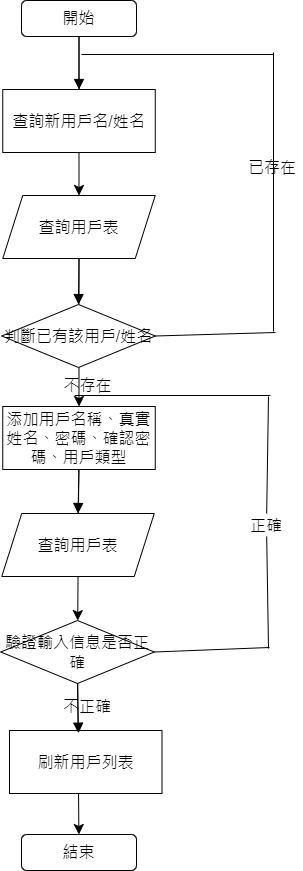

The diagram above was exported from draw.io. Its source (the exported page's mxGraphModel, read from the mxfile embedded in the PNG):
<mxGraphModel dx="2585" dy="1030" grid="0" gridSize="10" guides="1" tooltips="1" connect="1" arrows="1" fold="1" page="0" pageScale="1" pageWidth="827" pageHeight="1169" math="0" shadow="0">
  <root>
    <mxCell id="0" />
    <mxCell id="1" parent="0" />
    <mxCell id="wkYyvQzpivgb2VtziBDL-13" value="" style="edgeStyle=none;curved=1;rounded=0;orthogonalLoop=1;jettySize=auto;html=1;fontSize=12;startSize=8;endSize=8;" parent="1" source="wkYyvQzpivgb2VtziBDL-1" target="wkYyvQzpivgb2VtziBDL-3" edge="1">
      <mxGeometry relative="1" as="geometry" />
    </mxCell>
    <mxCell id="wkYyvQzpivgb2VtziBDL-1" value="開始" style="rounded=1;whiteSpace=wrap;html=1;fontSize=16;" parent="1" vertex="1">
      <mxGeometry x="25" y="29" width="115" height="36" as="geometry" />
    </mxCell>
    <mxCell id="wkYyvQzpivgb2VtziBDL-2" value="查詢新用戶名/姓名" style="rounded=0;whiteSpace=wrap;html=1;fontSize=16;" parent="1" vertex="1">
      <mxGeometry x="6.25" y="118" width="152.5" height="63" as="geometry" />
    </mxCell>
    <mxCell id="wkYyvQzpivgb2VtziBDL-10" value="" style="edgeStyle=none;curved=1;rounded=0;orthogonalLoop=1;jettySize=auto;html=1;fontSize=12;startSize=8;endSize=8;" parent="1" source="wkYyvQzpivgb2VtziBDL-3" target="wkYyvQzpivgb2VtziBDL-5" edge="1">
      <mxGeometry relative="1" as="geometry" />
    </mxCell>
    <mxCell id="wkYyvQzpivgb2VtziBDL-3" value="查詢用戶表" style="shape=parallelogram;perimeter=parallelogramPerimeter;whiteSpace=wrap;html=1;fixedSize=1;fontSize=16;rotation=0;" parent="1" vertex="1">
      <mxGeometry x="6.25" y="224" width="152.5" height="63" as="geometry" />
    </mxCell>
    <mxCell id="wkYyvQzpivgb2VtziBDL-4" value="判斷已有該用戶/姓名" style="rhombus;whiteSpace=wrap;html=1;fontSize=16;rotation=0;" parent="1" vertex="1">
      <mxGeometry x="5.25" y="333" width="153.5" height="63" as="geometry" />
    </mxCell>
    <mxCell id="wkYyvQzpivgb2VtziBDL-11" value="" style="edgeStyle=none;curved=1;rounded=0;orthogonalLoop=1;jettySize=auto;html=1;fontSize=12;startSize=8;endSize=8;" parent="1" source="wkYyvQzpivgb2VtziBDL-5" target="wkYyvQzpivgb2VtziBDL-7" edge="1">
      <mxGeometry relative="1" as="geometry" />
    </mxCell>
    <mxCell id="wkYyvQzpivgb2VtziBDL-5" value="添加用戶名稱、真實姓名、密碼、確認密碼、用戶類型" style="rounded=0;whiteSpace=wrap;html=1;fontSize=16;" parent="1" vertex="1">
      <mxGeometry x="6.25" y="435" width="152.5" height="63" as="geometry" />
    </mxCell>
    <mxCell id="wkYyvQzpivgb2VtziBDL-6" value="查詢用戶表" style="shape=parallelogram;perimeter=parallelogramPerimeter;whiteSpace=wrap;html=1;fixedSize=1;fontSize=16;rotation=0;" parent="1" vertex="1">
      <mxGeometry x="5.25" y="542" width="152.5" height="63" as="geometry" />
    </mxCell>
    <mxCell id="wkYyvQzpivgb2VtziBDL-12" value="" style="edgeStyle=none;curved=1;rounded=0;orthogonalLoop=1;jettySize=auto;html=1;fontSize=12;startSize=8;endSize=8;" parent="1" source="wkYyvQzpivgb2VtziBDL-7" target="wkYyvQzpivgb2VtziBDL-9" edge="1">
      <mxGeometry relative="1" as="geometry" />
    </mxCell>
    <mxCell id="wkYyvQzpivgb2VtziBDL-7" value="驗證輸入信息是否正確" style="rhombus;whiteSpace=wrap;html=1;fontSize=16;rotation=0;" parent="1" vertex="1">
      <mxGeometry x="4.25" y="649" width="153.5" height="63" as="geometry" />
    </mxCell>
    <mxCell id="wkYyvQzpivgb2VtziBDL-8" value="刷新用戶列表" style="rounded=0;whiteSpace=wrap;html=1;fontSize=16;" parent="1" vertex="1">
      <mxGeometry x="13" y="759" width="152.5" height="63" as="geometry" />
    </mxCell>
    <mxCell id="wkYyvQzpivgb2VtziBDL-9" value="結束" style="rounded=1;whiteSpace=wrap;html=1;fontSize=16;" parent="1" vertex="1">
      <mxGeometry x="25" y="863" width="115" height="36" as="geometry" />
    </mxCell>
    <mxCell id="wkYyvQzpivgb2VtziBDL-14" value="" style="html=1;verticalAlign=bottom;endArrow=block;curved=0;rounded=0;fontSize=12;startSize=8;endSize=8;exitX=0.5;exitY=1;exitDx=0;exitDy=0;entryX=0.5;entryY=0;entryDx=0;entryDy=0;" parent="1" source="wkYyvQzpivgb2VtziBDL-3" target="wkYyvQzpivgb2VtziBDL-4" edge="1">
      <mxGeometry x="-0.3913" y="13" width="80" relative="1" as="geometry">
        <mxPoint x="160" y="589" as="sourcePoint" />
        <mxPoint x="240" y="589" as="targetPoint" />
        <mxPoint as="offset" />
      </mxGeometry>
    </mxCell>
    <mxCell id="wkYyvQzpivgb2VtziBDL-16" value="" style="html=1;verticalAlign=bottom;endArrow=block;curved=0;rounded=0;fontSize=12;startSize=8;endSize=8;exitX=0.5;exitY=1;exitDx=0;exitDy=0;entryX=0.5;entryY=0;entryDx=0;entryDy=0;" parent="1" source="wkYyvQzpivgb2VtziBDL-5" target="wkYyvQzpivgb2VtziBDL-6" edge="1">
      <mxGeometry width="80" relative="1" as="geometry">
        <mxPoint x="160" y="389" as="sourcePoint" />
        <mxPoint x="240" y="389" as="targetPoint" />
      </mxGeometry>
    </mxCell>
    <mxCell id="wkYyvQzpivgb2VtziBDL-17" value="" style="html=1;verticalAlign=bottom;endArrow=block;curved=0;rounded=0;fontSize=12;startSize=8;endSize=8;exitX=0.5;exitY=1;exitDx=0;exitDy=0;entryX=0.5;entryY=0;entryDx=0;entryDy=0;" parent="1" source="wkYyvQzpivgb2VtziBDL-1" target="wkYyvQzpivgb2VtziBDL-2" edge="1">
      <mxGeometry width="80" relative="1" as="geometry">
        <mxPoint x="160" y="189" as="sourcePoint" />
        <mxPoint x="240" y="189" as="targetPoint" />
      </mxGeometry>
    </mxCell>
    <mxCell id="wkYyvQzpivgb2VtziBDL-19" value="" style="html=1;verticalAlign=bottom;endArrow=block;curved=0;rounded=0;fontSize=12;startSize=8;endSize=8;exitX=0.5;exitY=1;exitDx=0;exitDy=0;entryX=0.452;entryY=0.042;entryDx=0;entryDy=0;entryPerimeter=0;" parent="1" source="wkYyvQzpivgb2VtziBDL-7" target="wkYyvQzpivgb2VtziBDL-8" edge="1">
      <mxGeometry x="0.007" width="80" relative="1" as="geometry">
        <mxPoint x="160" y="689" as="sourcePoint" />
        <mxPoint x="240" y="689" as="targetPoint" />
        <mxPoint as="offset" />
      </mxGeometry>
    </mxCell>
    <mxCell id="wkYyvQzpivgb2VtziBDL-28" value="" style="endArrow=none;html=1;rounded=0;fontSize=12;startSize=8;endSize=8;curved=1;" parent="1" edge="1">
      <mxGeometry width="50" height="50" relative="1" as="geometry">
        <mxPoint x="85" y="83" as="sourcePoint" />
        <mxPoint x="277" y="83" as="targetPoint" />
      </mxGeometry>
    </mxCell>
    <mxCell id="wkYyvQzpivgb2VtziBDL-29" value="" style="endArrow=none;html=1;rounded=0;fontSize=12;startSize=8;endSize=8;curved=1;" parent="1" edge="1">
      <mxGeometry width="50" height="50" relative="1" as="geometry">
        <mxPoint x="277" y="360" as="sourcePoint" />
        <mxPoint x="277" y="81" as="targetPoint" />
      </mxGeometry>
    </mxCell>
    <mxCell id="wkYyvQzpivgb2VtziBDL-30" value="" style="endArrow=none;html=1;rounded=0;fontSize=12;startSize=8;endSize=8;curved=1;exitX=1;exitY=0.5;exitDx=0;exitDy=0;" parent="1" source="wkYyvQzpivgb2VtziBDL-4" edge="1">
      <mxGeometry width="50" height="50" relative="1" as="geometry">
        <mxPoint x="188" y="214" as="sourcePoint" />
        <mxPoint x="279" y="361" as="targetPoint" />
      </mxGeometry>
    </mxCell>
    <mxCell id="wkYyvQzpivgb2VtziBDL-31" value="已存在" style="text;strokeColor=none;fillColor=none;html=1;align=center;verticalAlign=middle;whiteSpace=wrap;rounded=0;fontSize=16;" parent="1" vertex="1">
      <mxGeometry x="246" y="181" width="60" height="30" as="geometry" />
    </mxCell>
    <mxCell id="wkYyvQzpivgb2VtziBDL-32" value="不存在" style="text;strokeColor=none;fillColor=none;html=1;align=center;verticalAlign=middle;whiteSpace=wrap;rounded=0;fontSize=16;" parent="1" vertex="1">
      <mxGeometry x="65" y="403" width="53" height="21" as="geometry" />
    </mxCell>
    <mxCell id="wkYyvQzpivgb2VtziBDL-33" value="" style="endArrow=none;html=1;rounded=0;fontSize=12;startSize=8;endSize=8;curved=1;exitX=0.25;exitY=1;exitDx=0;exitDy=0;" parent="1" source="wkYyvQzpivgb2VtziBDL-32" edge="1">
      <mxGeometry width="50" height="50" relative="1" as="geometry">
        <mxPoint x="188" y="514" as="sourcePoint" />
        <mxPoint x="274" y="424" as="targetPoint" />
      </mxGeometry>
    </mxCell>
    <mxCell id="wkYyvQzpivgb2VtziBDL-34" value="" style="endArrow=none;html=1;rounded=0;fontSize=12;startSize=8;endSize=8;curved=1;" parent="1" source="wkYyvQzpivgb2VtziBDL-36" edge="1">
      <mxGeometry width="50" height="50" relative="1" as="geometry">
        <mxPoint x="272" y="677" as="sourcePoint" />
        <mxPoint x="272" y="425" as="targetPoint" />
      </mxGeometry>
    </mxCell>
    <mxCell id="wkYyvQzpivgb2VtziBDL-35" value="" style="endArrow=none;html=1;rounded=0;fontSize=12;startSize=8;endSize=8;curved=1;exitX=1;exitY=0.5;exitDx=0;exitDy=0;" parent="1" source="wkYyvQzpivgb2VtziBDL-7" edge="1">
      <mxGeometry width="50" height="50" relative="1" as="geometry">
        <mxPoint x="188" y="514" as="sourcePoint" />
        <mxPoint x="273" y="676" as="targetPoint" />
      </mxGeometry>
    </mxCell>
    <mxCell id="wkYyvQzpivgb2VtziBDL-37" value="" style="endArrow=none;html=1;rounded=0;fontSize=12;startSize=8;endSize=8;curved=1;" parent="1" target="wkYyvQzpivgb2VtziBDL-36" edge="1">
      <mxGeometry width="50" height="50" relative="1" as="geometry">
        <mxPoint x="272" y="677" as="sourcePoint" />
        <mxPoint x="272" y="425" as="targetPoint" />
      </mxGeometry>
    </mxCell>
    <mxCell id="wkYyvQzpivgb2VtziBDL-36" value="正確" style="text;strokeColor=none;fillColor=none;html=1;align=center;verticalAlign=middle;whiteSpace=wrap;rounded=0;fontSize=16;" parent="1" vertex="1">
      <mxGeometry x="250" y="542" width="40" height="23" as="geometry" />
    </mxCell>
    <mxCell id="wkYyvQzpivgb2VtziBDL-38" value="不正確" style="text;strokeColor=none;fillColor=none;html=1;align=center;verticalAlign=middle;whiteSpace=wrap;rounded=0;fontSize=16;" parent="1" vertex="1">
      <mxGeometry x="57.5" y="722" width="68" height="26" as="geometry" />
    </mxCell>
  </root>
</mxGraphModel>